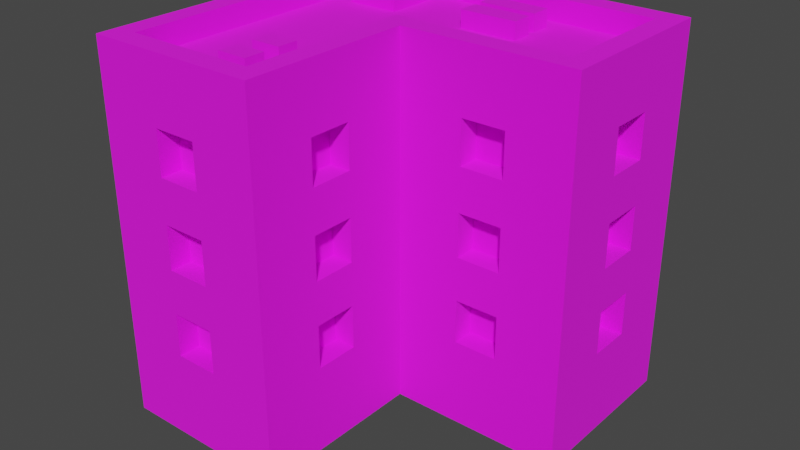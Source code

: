 # Source: Building_3_Extra_Brown_.blend  (saved by Blender 3.3.6; exported with 4.5.12 LTS)
import bpy
from mathutils import Matrix  # noqa: F401  (used for matrix-valued properties, if any)

bpy.ops.wm.read_factory_settings(use_empty=True)
scene = bpy.context.scene
scene.name = 'Scene'

# ---- collections
col_collection = bpy.data.collections.new('Collection'); scene.collection.children.link(col_collection)

# ---- images (referenced by path relative to the original .blend; pixels are not part of the script)
import os
ASSET_DIR = os.environ.get("B2B_ASSET_DIR", "")  # directory of the original .blend (textures are referenced by path, not embedded)
HERE = os.path.dirname(os.path.abspath(__file__))  # packed textures are extracted next to this script under _unpacked/

def load_image(name, relpath, width, height, colorspace="sRGB"):
    """Load a texture the original file referenced (path relative to the .blend, or extracted next to this script)."""
    p = next((c for c in (os.path.join(HERE, relpath), os.path.join(ASSET_DIR, relpath)) if relpath and os.path.exists(c)), "")
    if p:
        img = bpy.data.images.load(p, check_existing=True)
        img.name = name
    else:  # same state as the original file: an image datablock whose file is absent (Cycles renders it pink)
        img = bpy.data.images.new(name, width, height)
        img.source = "FILE"
        img.filepath = "//" + (relpath or name)
    img.colorspace_settings.name = colorspace
    return img
img_color_png = load_image('Color.png', 'Color.png', 1024, 1024, 'sRGB')

# ---- materials (node trees are filled in below, after node groups)
mat_texture = bpy.data.materials.new('Texture')
mat_texture.use_transparent_shadow = False

# ---- material node trees
mat_texture.use_nodes = True; mat_texture.node_tree.nodes.clear()
_N = mat_texture.node_tree.nodes; _L = mat_texture.node_tree.links
n0 = _N.new('ShaderNodeBsdfPrincipled'); n0.name = 'Principled BSDF'; n0.location = (10, 300)
n0.distribution = 'GGX'
n0.subsurface_method = 'RANDOM_WALK_SKIN'
n0.inputs[2].default_value = 1.0
n0.inputs[3].default_value = 1.45
n0.inputs[27].default_value = (0.0, 0.0, 0.0, 1.0)
n0.inputs[28].default_value = 1.0
n1 = _N.new('ShaderNodeOutputMaterial'); n1.name = 'Material Output'; n1.location = (300, 300)
n2 = _N.new('ShaderNodeTexImage'); n2.name = 'Image Texture'; n2.location = (-280, 280)
n2.image = img_color_png
_L.new(n0.outputs[0], n1.inputs[0])
_L.new(n2.outputs[0], n0.inputs[0])
n1.is_active_output = True

# ---- world
world_world = bpy.data.worlds.new('World'); scene.world = world_world
world_world.use_nodes = True; world_world.node_tree.nodes.clear()
_N = world_world.node_tree.nodes; _L = world_world.node_tree.links
n0 = _N.new('ShaderNodeOutputWorld'); n0.name = 'World Output'; n0.location = (300, 300)
n1 = _N.new('ShaderNodeBackground'); n1.name = 'Background'; n1.location = (10, 300)
n1.inputs[0].default_value = (0.05088, 0.05088, 0.05088, 1.0)
_L.new(n1.outputs[0], n0.inputs[0])
n0.is_active_output = True
world_world.color = (0.05088, 0.05088, 0.05088)
world_world.use_sun_shadow = False
world_world.sun_shadow_jitter_overblur = 0.0

# ---- meshes
me_cube_185 = bpy.data.meshes.new('Cube.185')
me_cube_185.from_pydata([(-1.058, -1.057, 8.575e-05), (-0.1323, 0.9256, 1.586), (-0.1323, 0.9256, 1.851), (-0.9255, -0.9251, 2.115), (-1.058, 1.058, 8.575e-05), (-0.9255, 0.1324, 1.586), (0.1321, 0.9256, 1.586), (-0.9255, 0.1324, 1.851), (-0.9255, 0.9256, 2.115), (0.1321, 0.9256, 1.851), (1.057, 1.058, 8.575e-05), (0.9252, 0.9256, 2.115), (0.5286, 0.9256, 1.586), (-0.0001333, 1.058, 8.575e-05), (-0.9255, -0.132, 1.586), (0.5286, 0.9256, 1.851), (-0.9255, -0.132, 1.851), (-0.0001333, 0.9256, 2.115), (-0.0001333, -1.057, 8.575e-05), (0.793, 0.9256, 1.586), (0.793, 0.9256, 1.851), (-0.1323, -0.9251, 2.115), (-1.058, 0.000218, 8.575e-05), (-0.9255, -0.5286, 1.586), (-0.9255, -0.5286, 1.851), (-0.1323, 0.9256, 1.058), (-0.9255, 0.000218, 2.115), (-0.1323, 0.9256, 1.322), (1.057, 0.000218, 8.575e-05), (0.9252, 0.1324, 2.115), (0.1321, 0.9256, 1.058), (-0.9255, -0.7929, 1.586), (-0.1323, 0.1324, 2.115), (0.1321, 0.9256, 1.322), (-0.0001333, 0.000218, 8.575e-05), (-0.9255, -0.7929, 1.851), (-1.058, 0.000218, 2.115), (0.5286, 0.9256, 1.058), (0.5286, 0.9256, 1.322), (-1.058, 1.058, 2.115), (-0.9255, 0.1324, 1.058), (-0.0001333, 1.058, 2.115), (1.057, 1.058, 2.115), (0.793, 0.9256, 1.058), (0.793, 0.9256, 1.322), (-0.9255, 0.1324, 1.322), (-0.0001333, -1.057, 2.115), (-1.058, -1.057, 2.115), (-0.1323, -0.3964, 1.586), (0.9252, 0.6612, 1.586), (-0.1323, 0.9256, 0.5289), (0.9252, 0.6612, 1.851), (0.3964, 0.1324, 1.586), (-0.9255, -0.132, 1.058), (0.3964, 0.1324, 1.851), (0.9252, 0.3968, 1.586), (-0.1323, -0.3964, 1.851), (0.9252, 0.3968, 1.851), (-0.1323, 0.9256, 0.7932), (-0.6611, -0.9251, 1.586), (0.6608, 0.1324, 1.586), (0.9252, 0.6612, 1.058), (-0.0001333, 0.000218, 2.115), (0.9252, 0.6612, 1.322), (0.6608, 0.1324, 1.851), (-0.1323, -0.6608, 1.586), (-0.1323, -0.6608, 1.851), (0.9252, 0.3968, 1.058), (-0.6611, -0.9251, 1.851), (0.9252, 0.3968, 1.322), (-0.9255, -0.132, 1.322), (0.3964, 0.1324, 1.058), (0.9252, 0.6612, 0.5289), (1.057, 0.000218, 2.115), (0.3964, 0.1324, 1.322), (0.9252, 0.6612, 0.7932), (-0.1323, -0.3964, 1.058), (-0.3967, -0.9251, 1.586), (0.9252, 0.3968, 0.5289), (0.6608, 0.1324, 1.058), (-0.1323, -0.3964, 1.322), (0.9252, 0.3968, 0.7932), (0.6608, 0.1324, 1.322), (-1.058, 0.000218, 2.247), (0.1321, 0.9256, 0.5289), (-0.3967, -0.9251, 1.851), (0.3964, 0.1324, 0.5289), (-0.1323, -0.6608, 1.058), (0.3964, 0.1324, 0.7932), (0.1321, 0.9256, 0.7932), (-1.058, 1.058, 2.247), (-0.1323, -0.6608, 1.322), (-0.6611, -0.9251, 1.058), (0.6608, 0.1324, 0.5289), (-0.9255, -0.5286, 1.058), (0.6608, 0.1324, 0.7932), (-0.6611, -0.9251, 1.322), (-0.1323, -0.3964, 0.5289), (-0.1323, -0.3964, 0.7932), (-0.0001333, 1.058, 2.247), (-0.9255, -0.5286, 1.322), (0.5286, 0.9256, 0.5289), (-0.1323, -0.6608, 0.5289), (-0.3967, -0.9251, 1.058), (-0.1323, -0.6608, 0.7932), (1.057, 1.058, 2.247), (0.5286, 0.9256, 0.7932), (-0.3967, -0.9251, 1.322), (-0.0001333, -1.057, 2.247), (-1.058, -1.057, 2.247), (-0.6611, -0.9251, 0.5289), (0.793, 0.9256, 0.5289), (-0.9255, -0.7929, 1.058), (-0.6611, -0.9251, 0.7932), (0.793, 0.9256, 0.7932), (-0.0001333, 0.000218, 2.247), (1.057, 0.000218, 2.247), (-0.3967, -0.9251, 0.5289), (-0.9255, -0.7929, 1.322), (-0.3967, -0.9251, 0.7932), (-0.9255, 0.000218, 2.247), (-0.7933, 0.9256, 1.586), (-0.9255, 0.9256, 2.247), (-0.7933, 0.9256, 1.851), (-0.0001333, 0.9256, 2.247), (-0.9255, 0.1324, 0.5289), (-0.9255, 0.1324, 0.7932), (-0.5289, 0.9256, 1.586), (0.9252, 0.9256, 2.247), (-0.5289, 0.9256, 1.851), (-0.1323, -0.9251, 2.247), (-0.9255, -0.9251, 2.247), (-0.9255, -0.132, 0.5289), (-0.7933, 0.9256, 1.058), (-0.1323, 0.1324, 2.247), (-0.7933, 0.9256, 1.322), (0.9252, 0.1324, 2.247), (-0.9255, -0.132, 0.7932), (-0.5289, 0.9256, 1.058), (-0.9255, -0.5286, 0.5289), (-0.9255, -0.5286, 0.7932), (-0.5289, 0.9256, 1.322), (-0.9255, -0.7929, 0.5289), (-0.9255, -0.7929, 0.7932), (-0.9255, 0.7934, 1.586), (-0.7933, 0.9256, 0.5289), (-0.7933, 0.9256, 0.7932), (-0.9255, 0.7934, 1.851), (-0.9255, 0.529, 1.586), (-0.9255, 0.529, 1.851), (-0.5289, 0.9256, 0.5289), (-0.9255, 0.7934, 1.058), (-0.9255, 0.7934, 1.322), (-0.5289, 0.9256, 0.7932), (-0.9255, 0.529, 1.058), (-0.9255, 0.529, 1.322), (-0.9255, 0.7934, 0.5289), (-0.9255, 0.7934, 0.7932), (-0.9255, 0.529, 0.5289), (-0.9255, 0.529, 0.7932), (-1.058, 0.000218, 0.5289), (-1.058, 0.1324, 0.5289), (-1.058, 0.000218, 0.7932), (-1.058, 0.1324, 0.7932), (-1.058, 0.000218, 1.058), (-1.058, 0.1324, 1.058), (-1.058, 0.000218, 1.322), (-1.058, 0.1324, 1.322), (-1.058, 0.000218, 1.586), (-1.058, 0.1324, 1.586), (-1.058, 0.529, 1.586), (-1.058, 0.1324, 1.851), (-1.058, 0.529, 1.851), (-1.058, 0.7934, 1.586), (-1.058, 0.7934, 1.851), (-1.058, 0.529, 1.058), (-1.058, 0.529, 1.058), (-1.058, 0.529, 1.322), (-1.058, 0.000218, 1.851), (-1.058, 0.529, 0.5289), (-1.058, 0.529, 0.7932), (-1.058, 0.7934, 1.322), (-1.058, 0.7934, 0.5289), (-1.058, 0.7934, 0.7932), (-1.058, 0.7934, 1.058), (-1.058, -0.7929, 0.5289), (-1.058, -0.7929, 0.7932), (-1.058, -0.7929, 1.058), (-1.058, -0.7929, 1.586), (-1.058, -0.7929, 1.322), (-1.058, -0.7929, 1.851), (-1.058, -0.5286, 1.058), (-1.058, -0.132, 1.851), (-1.058, -0.5286, 1.586), (-1.058, -0.5286, 1.851), (-1.058, -0.5286, 1.322), (-1.058, -0.5286, 0.5289), (-1.058, -0.132, 0.7932), (-1.058, -0.132, 1.058), (-1.058, -0.5286, 0.7932), (-1.058, -0.132, 0.5289), (-1.058, -0.132, 1.586), (-1.058, -0.132, 1.322), (-0.0001333, 1.058, 0.5289), (0.1321, 1.058, 0.5289), (-0.0001333, 1.058, 0.7932), (0.1321, 1.058, 0.7932), (-0.0001333, 1.058, 1.058), (0.1321, 1.058, 1.058), (-0.0001333, 1.058, 1.322), (0.1321, 1.058, 1.322), (-0.0001333, 1.058, 1.586), (0.1321, 1.058, 1.586), (-0.0001333, 1.058, 1.851), (0.5286, 1.058, 1.058), (0.5286, 1.058, 1.851), (0.1321, 1.058, 1.851), (0.6608, 1.058, 1.586), (0.6608, 1.058, 1.322), (0.793, 1.058, 1.586), (0.793, 1.058, 1.851), (0.5286, 1.058, 1.322), (0.5286, 1.058, 1.586), (0.5286, 1.058, 0.5289), (0.5286, 1.058, 0.7932), (0.6608, 1.058, 0.7932), (0.6608, 1.058, 1.058), (0.793, 1.058, 1.058), (0.793, 1.058, 1.322), (0.793, 1.058, 0.5289), (0.793, 1.058, 0.7932), (-0.7933, 1.058, 0.5289), (-0.7933, 1.058, 0.7932), (-0.7933, 1.058, 1.058), (-0.7933, 1.058, 1.586), (-0.7933, 1.058, 1.322), (-0.7933, 1.058, 1.851), (-0.5289, 1.058, 1.058), (-0.1323, 1.058, 1.851), (-0.5289, 1.058, 1.586), (-0.5289, 1.058, 1.851), (-0.5289, 1.058, 1.322), (-0.5289, 1.058, 0.5289), (-0.1323, 1.058, 0.7932), (-0.1323, 1.058, 1.058), (-0.5289, 1.058, 0.7932), (-0.1323, 1.058, 0.5289), (-0.1323, 1.058, 1.586), (-0.1323, 1.058, 1.322), (-0.6611, -1.057, 1.322), (-0.6611, -1.057, 1.586), (-0.6611, -1.057, 1.851), (-0.3967, -1.057, 0.7932), (-0.3967, -1.057, 1.058), (-0.3967, -1.057, 1.586), (-0.3967, -1.057, 1.322), (-0.3967, -1.057, 1.851), (-0.6611, -1.057, 0.5289), (-0.6611, -1.057, 0.7932), (-0.6611, -1.057, 1.058), (-0.3967, -1.057, 0.5289), (-0.0001333, -0.6608, 0.5289), (-0.0001333, -0.6608, 0.7932), (-0.0001333, -0.6608, 1.058), (-0.0001333, -0.3964, 0.5289), (-0.0001333, -0.6608, 1.322), (-0.0001333, -0.6608, 1.586), (-0.0001333, -0.6608, 1.851), (-0.0001333, -0.3964, 0.7932), (-0.0001333, -0.3964, 1.058), (-0.0001333, -0.3964, 1.586), (-0.0001333, -0.3964, 1.322), (-0.0001333, -0.3964, 1.851), (0.3964, 0.000218, 0.5289), (0.6608, 0.000218, 1.058), (0.6608, 0.000218, 0.5289), (0.6608, 0.000218, 0.7932), (0.3964, 0.000218, 0.7932), (0.3964, 0.000218, 1.058), (0.3964, 0.000218, 1.322), (0.3964, 0.000218, 1.586), (0.3964, 0.000218, 1.851), (0.6608, 0.000218, 1.851), (0.6608, 0.000218, 1.322), (0.6608, 0.000218, 1.586), (1.057, 0.3968, 1.322), (1.057, 0.3968, 1.586), (1.057, 0.3968, 1.851), (1.057, 0.6612, 0.7932), (1.057, 0.6612, 1.058), (1.057, 0.6612, 1.586), (1.057, 0.6612, 1.322), (1.057, 0.6612, 1.851), (1.057, 0.3968, 0.5289), (1.057, 0.3968, 0.7932), (1.057, 0.3968, 1.058), (1.057, 0.6612, 0.5289), (-0.2869, -0.7914, 2.086), (-0.2869, -0.7914, 2.218), (-0.4719, -0.7914, 2.086), (-0.4719, -0.7914, 2.218), (-0.2869, -0.6645, 2.086), (-0.2869, -0.6645, 2.218), (-0.4719, -0.6645, 2.086), (-0.4719, -0.6645, 2.218), (-0.2869, -0.5698, 2.086), (-0.2869, -0.5698, 2.218), (-0.4719, -0.5698, 2.086), (-0.4719, -0.5698, 2.218), (-0.2869, -0.4429, 2.086), (-0.2869, -0.4429, 2.218), (-0.4719, -0.4429, 2.086), (-0.4719, -0.4429, 2.218), (0.3485, 0.6864, 2.086), (0.3485, 0.6864, 2.218), (-0.003395, 0.6864, 2.086), (-0.003395, 0.6864, 2.218), (0.3485, 0.8133, 2.086), (0.3485, 0.8133, 2.218), (-0.003395, 0.8133, 2.086), (-0.003395, 0.8133, 2.218), (0.3537, 0.5053, 2.086), (0.3537, 0.5053, 2.218), (0.001831, 0.5053, 2.086), (0.001831, 0.5053, 2.218), (0.3537, 0.6322, 2.086), (0.3537, 0.6322, 2.218), (0.001831, 0.6322, 2.086), (0.001831, 0.6322, 2.218), (-0.4681, 0.5101, 2.086), (-0.4681, 0.5101, 2.218), (-0.7883, 0.5101, 2.086), (-0.7883, 0.5101, 2.218), (-0.4681, 0.8235, 2.086), (-0.4681, 0.8235, 2.218), (-0.7883, 0.8235, 2.086), (-0.7883, 0.8235, 2.218)], [], [(170, 173, 174, 39, 4, 22, 160, 161, 163, 162, 164, 165, 175, 176, 180, 179, 182, 183, 184, 181, 177), (36, 39, 174, 172, 170, 177, 175, 165, 167, 166, 168, 169, 171, 178), (180, 176, 184, 183), (228, 218, 217, 219, 220, 42, 10, 13, 203, 204, 206, 205, 207, 208, 210, 221, 214, 226, 225, 224, 223, 229, 230, 227), (222, 217, 218, 221, 210, 209, 211, 212, 216, 213, 41, 42, 220, 215), (230, 225, 226, 227), (255, 254, 250, 249), (250, 251, 47, 0, 18, 46, 256, 254, 255, 253, 252, 260, 257, 258, 259, 249), (259, 258, 252, 253), (256, 46, 47, 251), (280, 281, 62, 34, 28, 73, 282, 284, 283, 274, 276, 275, 273, 277, 278, 279), (282, 73, 62, 281), (278, 277, 276, 274), (283, 284, 280, 279), (263, 262, 268, 269), (266, 265, 271, 270), (266, 267, 46, 18, 34, 62, 272, 270, 271, 269, 268, 264, 261, 262, 263, 265), (272, 62, 46, 267), (234, 239, 240, 236, 39, 41, 213, 238, 247, 211, 209, 248, 244, 207, 205, 243, 246, 242, 245, 232, 233, 237, 241, 235), (246, 203, 13, 4, 39, 236, 234, 235, 233, 232, 231, 242), (286, 285, 291, 290), (73, 28, 10, 42, 292, 290, 291, 289, 288, 296, 293, 294, 295, 285, 286, 287), (288, 289, 295, 294), (292, 42, 73, 287), (200, 160, 22, 0, 47, 190, 188, 189, 187, 186, 185, 196), (162, 197, 200, 196, 199, 186, 187, 191, 195, 189, 188, 193, 194, 190, 47, 36, 178, 192, 201, 168, 166, 202, 198, 164), (32, 29, 11, 17, 8, 26, 3, 21), (90, 83, 109, 131, 120, 122), (29, 32, 134, 136), (41, 39, 90, 99), (134, 130, 108, 115), (11, 29, 136, 128), (130, 131, 109, 108), (36, 47, 109, 83), (39, 36, 83, 90), (124, 122, 8, 17, 11, 128), (128, 136, 116, 105), (136, 134, 115, 116), (99, 90, 122, 124, 128, 105), (73, 42, 105, 116), (46, 62, 115, 108), (42, 41, 99, 105), (21, 3, 131, 130), (62, 73, 116, 115), (32, 21, 130, 134), (47, 46, 108, 109), (120, 131, 3, 26, 8, 122), (5, 7, 171, 169), (5, 14, 16, 7), (16, 14, 201, 192), (168, 201, 14, 5, 169), (178, 171, 7, 16, 192), (23, 24, 194, 193), (23, 31, 35, 24), (35, 31, 188, 190), (31, 23, 193, 188), (24, 35, 190, 194), (40, 45, 167, 165), (40, 53, 70, 45), (70, 53, 198, 202), (164, 198, 53, 40, 165), (166, 167, 45, 70, 202), (94, 100, 195, 191), (94, 112, 118, 100), (118, 112, 187, 189), (112, 94, 191, 187), (100, 118, 189, 195), (125, 126, 163, 161), (125, 132, 137, 126), (137, 132, 200, 197), (160, 200, 132, 125, 161), (162, 163, 126, 137, 197), (139, 140, 199, 196), (139, 142, 143, 140), (143, 142, 185, 186), (185, 142, 139, 196), (140, 143, 186, 199), (144, 147, 174, 173), (144, 148, 149, 147), (149, 148, 170, 172), (148, 144, 173, 170), (147, 149, 172, 174), (151, 152, 181, 184), (151, 154, 155, 152), (155, 154, 175, 177), (176, 175, 154, 151, 184), (152, 155, 177, 181), (156, 157, 183, 182), (156, 158, 159, 157), (159, 158, 179, 180), (158, 156, 182, 179), (157, 159, 180, 183), (238, 2, 1, 247), (212, 6, 9, 216), (6, 1, 2, 9), (247, 1, 6, 212, 211), (213, 216, 9, 2, 238), (215, 15, 12, 222), (219, 19, 20, 220), (19, 12, 15, 20), (222, 12, 19, 219, 217), (20, 15, 215, 220), (248, 27, 25, 244), (208, 30, 33, 210), (30, 25, 27, 33), (244, 25, 30, 208, 207), (209, 210, 33, 27, 248), (221, 38, 37, 214), (227, 43, 44, 228), (43, 37, 38, 44), (214, 37, 43, 227, 226), (218, 228, 44, 38, 221), (243, 58, 50, 246), (204, 84, 89, 206), (84, 50, 58, 89), (246, 50, 84, 204, 203), (205, 206, 89, 58, 243), (224, 106, 101, 223), (229, 111, 114, 230), (111, 101, 106, 114), (223, 101, 111, 229), (225, 230, 114, 106, 224), (236, 123, 121, 234), (239, 127, 129, 240), (127, 121, 123, 129), (234, 121, 127, 239), (129, 123, 236, 240), (235, 135, 133, 233), (237, 138, 141, 241), (138, 133, 135, 141), (233, 133, 138, 237), (141, 135, 235, 241), (232, 146, 145, 231), (242, 150, 153, 245), (150, 145, 146, 153), (231, 145, 150, 242), (153, 146, 232, 245), (59, 68, 251, 250), (59, 77, 85, 68), (85, 77, 254, 256), (254, 77, 59, 250), (251, 68, 85, 256), (92, 96, 249, 259), (92, 103, 107, 96), (107, 103, 253, 255), (253, 103, 92, 259), (249, 96, 107, 255), (110, 113, 258, 257), (110, 117, 119, 113), (119, 117, 260, 252), (260, 117, 110, 257), (258, 113, 119, 252), (272, 56, 48, 270), (266, 65, 66, 267), (65, 48, 56, 66), (270, 48, 65, 266), (267, 66, 56, 272), (271, 80, 76, 269), (263, 87, 91, 265), (87, 76, 80, 91), (269, 76, 87, 263), (265, 91, 80, 271), (268, 98, 97, 264), (261, 102, 104, 262), (102, 97, 98, 104), (264, 97, 102, 261), (262, 104, 98, 268), (52, 54, 281, 280), (52, 60, 64, 54), (64, 60, 284, 282), (284, 60, 52, 280), (281, 54, 64, 282), (71, 74, 279, 278), (71, 79, 82, 74), (82, 79, 274, 283), (274, 79, 71, 278), (279, 74, 82, 283), (86, 88, 277, 273), (86, 93, 95, 88), (95, 93, 275, 276), (275, 93, 86, 273), (88, 95, 276, 277), (292, 51, 49, 290), (286, 55, 57, 287), (55, 49, 51, 57), (290, 49, 55, 286), (287, 57, 51, 292), (291, 63, 61, 289), (295, 67, 69, 285), (67, 61, 63, 69), (289, 61, 67, 295), (285, 69, 63, 291), (288, 75, 72, 296), (293, 78, 81, 294), (78, 72, 75, 81), (296, 72, 78, 293), (294, 81, 75, 288), (297, 298, 300, 299), (299, 300, 304, 303), (303, 304, 302, 301), (301, 302, 298, 297), (304, 300, 298, 302), (305, 306, 308, 307), (307, 308, 312, 311), (311, 312, 310, 309), (309, 310, 306, 305), (312, 308, 306, 310), (313, 314, 316, 315), (315, 316, 320, 319), (319, 320, 318, 317), (317, 318, 314, 313), (320, 316, 314, 318), (321, 322, 324, 323), (323, 324, 328, 327), (327, 328, 326, 325), (325, 326, 322, 321), (328, 324, 322, 326), (329, 330, 332, 331), (331, 332, 336, 335), (335, 336, 334, 333), (333, 334, 330, 329), (336, 332, 330, 334)])
_uv = me_cube_185.uv_layers.new(name='UVMap')
_uv.uv.foreach_set('vector', [0.01176, 0.5705, 0.01176, 0.5705, 0.01177, 0.5705, 0.01177, 0.5705, 0.01175, 0.5705, 0.01175, 0.5705, 0.01176, 0.5705, 0.01176, 0.5705, 0.01176, 0.5705, 0.01176, 0.5705, 0.01176, 0.5705, 0.01176, 0.5705, 0.01176, 0.5705, 0.01176, 0.5705, 0.01176, 0.5705, 0.01176, 0.5705, 0.01176, 0.5705, 0.01176, 0.5705, 0.01176, 0.5705, 0.01176, 0.5705, 0.01176, 0.5705, 0.01177, 0.5705, 0.01177, 0.5705, 0.01177, 0.5705, 0.01177, 0.5705, 0.01176, 0.5705, 0.01176, 0.5705, 0.01176, 0.5705, 0.01176, 0.5705, 0.01176, 0.5705, 0.01176, 0.5705, 0.01176, 0.5705, 0.01176, 0.5705, 0.01177, 0.5705, 0.01177, 0.5705, 0.01176, 0.5705, 0.01176, 0.5705, 0.01176, 0.5705, 0.01176, 0.5705, 0.01176, 0.5705, 0.01176, 0.5705, 0.01176, 0.5705, 0.01176, 0.5705, 0.01177, 0.5705, 0.01177, 0.5705, 0.01175, 0.5705, 0.01175, 0.5705, 0.01176, 0.5705, 0.01176, 0.5705, 0.01176, 0.5705, 0.01176, 0.5705, 0.01176, 0.5705, 0.01176, 0.5705, 0.01176, 0.5705, 0.01176, 0.5705, 0.01176, 0.5705, 0.01176, 0.5705, 0.01176, 0.5705, 0.01176, 0.5705, 0.01176, 0.5705, 0.01176, 0.5705, 0.01176, 0.5705, 0.01176, 0.5705, 0.01176, 0.5705, 0.01176, 0.5705, 0.01176, 0.5705, 0.01176, 0.5705, 0.01176, 0.5705, 0.01176, 0.5705, 0.01176, 0.5705, 0.01176, 0.5705, 0.01177, 0.5705, 0.01177, 0.5705, 0.01177, 0.5705, 0.01177, 0.5705, 0.01177, 0.5705, 0.01177, 0.5705, 0.01176, 0.5705, 0.01176, 0.5705, 0.01176, 0.5705, 0.01176, 0.5705, 0.01176, 0.5705, 0.01176, 0.5705, 0.01176, 0.5705, 0.01176, 0.5705, 0.01176, 0.5705, 0.01177, 0.5705, 0.01177, 0.5705, 0.01175, 0.5705, 0.01175, 0.5705, 0.01177, 0.5705, 0.01177, 0.5705, 0.01176, 0.5705, 0.01176, 0.5705, 0.01176, 0.5705, 0.01176, 0.5705, 0.01176, 0.5705, 0.01176, 0.5705, 0.01176, 0.5705, 0.01176, 0.5705, 0.01176, 0.5705, 0.01176, 0.5705, 0.01176, 0.5705, 0.01176, 0.5705, 0.01176, 0.5705, 0.01177, 0.5705, 0.01177, 0.5705, 0.01177, 0.5705, 0.01177, 0.5705, 0.01177, 0.5705, 0.01177, 0.5705, 0.01177, 0.5705, 0.01175, 0.5705, 0.01175, 0.5705, 0.01177, 0.5705, 0.01177, 0.5705, 0.01177, 0.5705, 0.01176, 0.5705, 0.01176, 0.5705, 0.01176, 0.5705, 0.01176, 0.5705, 0.01175, 0.5705, 0.01176, 0.5705, 0.01176, 0.5705, 0.01176, 0.5705, 0.01177, 0.5705, 0.01177, 0.5705, 0.01177, 0.5705, 0.01177, 0.5705, 0.01176, 0.5705, 0.01176, 0.5705, 0.01176, 0.5705, 0.01176, 0.5705, 0.01176, 0.5705, 0.01177, 0.5705, 0.01177, 0.5705, 0.01176, 0.5705, 0.01176, 0.5705, 0.01176, 0.5705, 0.01176, 0.5705, 0.01176, 0.5705, 0.01177, 0.5705, 0.01176, 0.5705, 0.01176, 0.5705, 0.01177, 0.5705, 0.01177, 0.5705, 0.01177, 0.5705, 0.01177, 0.5705, 0.01175, 0.5705, 0.01175, 0.5705, 0.01177, 0.5705, 0.01177, 0.5705, 0.01177, 0.5705, 0.01176, 0.5705, 0.01176, 0.5705, 0.01176, 0.5705, 0.01175, 0.5705, 0.01176, 0.5705, 0.01176, 0.5705, 0.01176, 0.5705, 0.01176, 0.5705, 0.01177, 0.5705, 0.01177, 0.5705, 0.01177, 0.5705, 0.01177, 0.5705, 0.01176, 0.5705, 0.01176, 0.5705, 0.01177, 0.5705, 0.01177, 0.5705, 0.01177, 0.5705, 0.01177, 0.5705, 0.01177, 0.5705, 0.01177, 0.5705, 0.01176, 0.5705, 0.01176, 0.5705, 0.01176, 0.5705, 0.01176, 0.5705, 0.01176, 0.5705, 0.01176, 0.5705, 0.01176, 0.5705, 0.01176, 0.5705, 0.01176, 0.5705, 0.01176, 0.5705, 0.01176, 0.5705, 0.01176, 0.5705, 0.01176, 0.5705, 0.01176, 0.5705, 0.01176, 0.5705, 0.01176, 0.5705, 0.01176, 0.5705, 0.01176, 0.5705, 0.01175, 0.5705, 0.01175, 0.5705, 0.01177, 0.5705, 0.01177, 0.5705, 0.01176, 0.5705, 0.01176, 0.5705, 0.01176, 0.5705, 0.01176, 0.5705, 0.01176, 0.5705, 0.01176, 0.5705, 0.01176, 0.5705, 0.01176, 0.5705, 0.01176, 0.5705, 0.01176, 0.5705, 0.01177, 0.5705, 0.01175, 0.5705, 0.01175, 0.5705, 0.01177, 0.5705, 0.01177, 0.5705, 0.01176, 0.5705, 0.01176, 0.5705, 0.01176, 0.5705, 0.01176, 0.5705, 0.01176, 0.5705, 0.01176, 0.5705, 0.01176, 0.5705, 0.01176, 0.5705, 0.01176, 0.5705, 0.01176, 0.5705, 0.01177, 0.5705, 0.01176, 0.5705, 0.01176, 0.5705, 0.01176, 0.5705, 0.01176, 0.5705, 0.01177, 0.5705, 0.01177, 0.5705, 0.01177, 0.5705, 0.01177, 0.5705, 0.01176, 0.5705, 0.01176, 0.5705, 0.01175, 0.5705, 0.01175, 0.5705, 0.01177, 0.5705, 0.01177, 0.5705, 0.01176, 0.5705, 0.01176, 0.5705, 0.01176, 0.5705, 0.01176, 0.5705, 0.01176, 0.5705, 0.01176, 0.5705, 0.01176, 0.5705, 0.01176, 0.5705, 0.01176, 0.5705, 0.01176, 0.5705, 0.01176, 0.5705, 0.01176, 0.5705, 0.01176, 0.5705, 0.01176, 0.5705, 0.01176, 0.5705, 0.01176, 0.5705, 0.01176, 0.5705, 0.01176, 0.5705, 0.01177, 0.5705, 0.01177, 0.5705, 0.01177, 0.5705, 0.01177, 0.5705, 0.01177, 0.5705, 0.01177, 0.5705, 0.01176, 0.5705, 0.01176, 0.5705, 0.01176, 0.5705, 0.01176, 0.5705, 0.01176, 0.5705, 0.01176, 0.5705, 0.2085, 0.6816, 0.2085, 0.6816, 0.2085, 0.6816, 0.2085, 0.6816, 0.2085, 0.6816, 0.2085, 0.6817, 0.2085, 0.6817, 0.2085, 0.6817, 0.6197, 0.9854, 0.6197, 0.9854, 0.6197, 0.9854, 0.6197, 0.9854, 0.6197, 0.9854, 0.6197, 0.9854, 0.6197, 0.9854, 0.6197, 0.9854, 0.6197, 0.9854, 0.6197, 0.9854, 0.6197, 0.9853, 0.6197, 0.9853, 0.6197, 0.9853, 0.6197, 0.9853, 0.6197, 0.9854, 0.6197, 0.9854, 0.6197, 0.9854, 0.6197, 0.9854, 0.6197, 0.9854, 0.6197, 0.9854, 0.6197, 0.9854, 0.6197, 0.9854, 0.6197, 0.9854, 0.6197, 0.9854, 0.6197, 0.9854, 0.6197, 0.9854, 0.6197, 0.9853, 0.6197, 0.9853, 0.6197, 0.9853, 0.6197, 0.9853, 0.6197, 0.9853, 0.6197, 0.9853, 0.6197, 0.9853, 0.6197, 0.9853, 0.6197, 0.9854, 0.6197, 0.9854, 0.6197, 0.9854, 0.6197, 0.9854, 0.6197, 0.9854, 0.6197, 0.9854, 0.6197, 0.9854, 0.6197, 0.9854, 0.6197, 0.9854, 0.6197, 0.9854, 0.6197, 0.9854, 0.6197, 0.9854, 0.6197, 0.9854, 0.6197, 0.9854, 0.6197, 0.9854, 0.6197, 0.9854, 0.6197, 0.9854, 0.6197, 0.9854, 0.6197, 0.9854, 0.6197, 0.9854, 0.6197, 0.9854, 0.6197, 0.9854, 0.6197, 0.9854, 0.6197, 0.9854, 0.6197, 0.9854, 0.6197, 0.9854, 0.6197, 0.9854, 0.6197, 0.9854, 0.6197, 0.9854, 0.6197, 0.9853, 0.6197, 0.9853, 0.6197, 0.9854, 0.6197, 0.9854, 0.6197, 0.9854, 0.6197, 0.9854, 0.6197, 0.9854, 0.6197, 0.9854, 0.6197, 0.9854, 0.6197, 0.9854, 0.6197, 0.9854, 0.6197, 0.9854, 0.6197, 0.9854, 0.6197, 0.9854, 0.6197, 0.9854, 0.6197, 0.9854, 0.6197, 0.9854, 0.6197, 0.9854, 0.6197, 0.9854, 0.6197, 0.9854, 0.6197, 0.9854, 0.6197, 0.9854, 0.6197, 0.9854, 0.6197, 0.9854, 0.6197, 0.9854, 0.01175, 0.5705, 0.01177, 0.5705, 0.01177, 0.5705, 0.01175, 0.5705, 0.8174, 0.7394, 0.8174, 0.7394, 0.8175, 0.7394, 0.8175, 0.7394, 0.01177, 0.5705, 0.01175, 0.5705, 0.01175, 0.5705, 0.01177, 0.5705, 0.01175, 0.5705, 0.01175, 0.5705, 0.01175, 0.5705, 0.01174, 0.5705, 0.01174, 0.5705, 0.01177, 0.5705, 0.01178, 0.5705, 0.01178, 0.5705, 0.01177, 0.5705, 0.01177, 0.5705, 0.01175, 0.5705, 0.01177, 0.5705, 0.01177, 0.5705, 0.01175, 0.5705, 0.8174, 0.7394, 0.8174, 0.7394, 0.8175, 0.7394, 0.8175, 0.7394, 0.01177, 0.5705, 0.01175, 0.5705, 0.01175, 0.5705, 0.01177, 0.5705, 0.01175, 0.5705, 0.01174, 0.5705, 0.01174, 0.5705, 0.01175, 0.5705, 0.01178, 0.5705, 0.01177, 0.5705, 0.01177, 0.5705, 0.01178, 0.5705, 0.01175, 0.5705, 0.01177, 0.5705, 0.01177, 0.5705, 0.01175, 0.5705, 0.8174, 0.7394, 0.8174, 0.7394, 0.8175, 0.7394, 0.8175, 0.7394, 0.01177, 0.5705, 0.01175, 0.5705, 0.01175, 0.5705, 0.01177, 0.5705, 0.01175, 0.5705, 0.01175, 0.5705, 0.01175, 0.5705, 0.01174, 0.5705, 0.01174, 0.5705, 0.01177, 0.5705, 0.01178, 0.5705, 0.01178, 0.5705, 0.01177, 0.5705, 0.01177, 0.5705, 0.01175, 0.5705, 0.01177, 0.5705, 0.01177, 0.5705, 0.01175, 0.5705, 0.8174, 0.7394, 0.8174, 0.7394, 0.8175, 0.7394, 0.8175, 0.7394, 0.01177, 0.5705, 0.01175, 0.5705, 0.01175, 0.5705, 0.01177, 0.5705, 0.01175, 0.5705, 0.01174, 0.5705, 0.01174, 0.5705, 0.01175, 0.5705, 0.01178, 0.5705, 0.01177, 0.5705, 0.01177, 0.5705, 0.01178, 0.5705, 0.01175, 0.5705, 0.01177, 0.5705, 0.01177, 0.5705, 0.01175, 0.5705, 0.8174, 0.7394, 0.8174, 0.7394, 0.8175, 0.7394, 0.8175, 0.7394, 0.01177, 0.5705, 0.01175, 0.5705, 0.01175, 0.5705, 0.01177, 0.5705, 0.01175, 0.5705, 0.01175, 0.5705, 0.01175, 0.5705, 0.01174, 0.5705, 0.01174, 0.5705, 0.01177, 0.5705, 0.01178, 0.5705, 0.01178, 0.5705, 0.01177, 0.5705, 0.01177, 0.5705, 0.01175, 0.5705, 0.01177, 0.5705, 0.01177, 0.5705, 0.01175, 0.5705, 0.8174, 0.7394, 0.8174, 0.7394, 0.8175, 0.7394, 0.8175, 0.7394, 0.01177, 0.5705, 0.01175, 0.5705, 0.01175, 0.5705, 0.01177, 0.5705, 0.01175, 0.5705, 0.01175, 0.5705, 0.01174, 0.5705, 0.01174, 0.5705, 0.01178, 0.5705, 0.01177, 0.5705, 0.01177, 0.5705, 0.01178, 0.5705, 0.01175, 0.5705, 0.01177, 0.5705, 0.01177, 0.5705, 0.01175, 0.5705, 0.8174, 0.7394, 0.8174, 0.7394, 0.8175, 0.7394, 0.8175, 0.7394, 0.01177, 0.5705, 0.01175, 0.5705, 0.01175, 0.5705, 0.01177, 0.5705, 0.01175, 0.5705, 0.01174, 0.5705, 0.01174, 0.5705, 0.01175, 0.5705, 0.01178, 0.5705, 0.01177, 0.5705, 0.01177, 0.5705, 0.01178, 0.5705, 0.01175, 0.5705, 0.01177, 0.5705, 0.01177, 0.5705, 0.01175, 0.5705, 0.8174, 0.7394, 0.8174, 0.7394, 0.8175, 0.7394, 0.8175, 0.7394, 0.01177, 0.5705, 0.01175, 0.5705, 0.01175, 0.5705, 0.01177, 0.5705, 0.01175, 0.5705, 0.01175, 0.5705, 0.01175, 0.5705, 0.01174, 0.5705, 0.01174, 0.5705, 0.01178, 0.5705, 0.01177, 0.5705, 0.01177, 0.5705, 0.01178, 0.5705, 0.01175, 0.5705, 0.01177, 0.5705, 0.01177, 0.5705, 0.01175, 0.5705, 0.8174, 0.7394, 0.8174, 0.7394, 0.8175, 0.7394, 0.8175, 0.7394, 0.01177, 0.5705, 0.01175, 0.5705, 0.01175, 0.5705, 0.01177, 0.5705, 0.01175, 0.5705, 0.01174, 0.5705, 0.01174, 0.5705, 0.01175, 0.5705, 0.01178, 0.5705, 0.01177, 0.5705, 0.01177, 0.5705, 0.01178, 0.5705, 0.01177, 0.5705, 0.01177, 0.5705, 0.01175, 0.5705, 0.01175, 0.5705, 0.01175, 0.5705, 0.01175, 0.5705, 0.01177, 0.5705, 0.01177, 0.5705, 0.8174, 0.7394, 0.8174, 0.7395, 0.8175, 0.7395, 0.8175, 0.7394, 0.01174, 0.5705, 0.01174, 0.5705, 0.01175, 0.5705, 0.01175, 0.5705, 0.01175, 0.5705, 0.01177, 0.5705, 0.01177, 0.5705, 0.01177, 0.5705, 0.01178, 0.5705, 0.01178, 0.5705, 0.01177, 0.5705, 0.01177, 0.5705, 0.01175, 0.5705, 0.01175, 0.5705, 0.01175, 0.5705, 0.01175, 0.5705, 0.01177, 0.5705, 0.01177, 0.5705, 0.8174, 0.7394, 0.8174, 0.7395, 0.8175, 0.7395, 0.8175, 0.7394, 0.01174, 0.5705, 0.01174, 0.5705, 0.01175, 0.5705, 0.01175, 0.5705, 0.01175, 0.5705, 0.01177, 0.5705, 0.01178, 0.5705, 0.01178, 0.5705, 0.01177, 0.5705, 0.01177, 0.5705, 0.01177, 0.5705, 0.01175, 0.5705, 0.01175, 0.5705, 0.01175, 0.5705, 0.01175, 0.5705, 0.01177, 0.5705, 0.01177, 0.5705, 0.8174, 0.7394, 0.8174, 0.7395, 0.8175, 0.7395, 0.8175, 0.7394, 0.01174, 0.5705, 0.01174, 0.5705, 0.01175, 0.5705, 0.01175, 0.5705, 0.01175, 0.5705, 0.01177, 0.5705, 0.01177, 0.5705, 0.01177, 0.5705, 0.01178, 0.5705, 0.01178, 0.5705, 0.01177, 0.5705, 0.01177, 0.5705, 0.01175, 0.5705, 0.01175, 0.5705, 0.01175, 0.5705, 0.01175, 0.5705, 0.01177, 0.5705, 0.01177, 0.5705, 0.8174, 0.7394, 0.8174, 0.7395, 0.8175, 0.7395, 0.8175, 0.7394, 0.01174, 0.5705, 0.01174, 0.5705, 0.01175, 0.5705, 0.01175, 0.5705, 0.01175, 0.5705, 0.01177, 0.5705, 0.01177, 0.5705, 0.01177, 0.5705, 0.01178, 0.5705, 0.01178, 0.5705, 0.01177, 0.5705, 0.01177, 0.5705, 0.01175, 0.5705, 0.01175, 0.5705, 0.01175, 0.5705, 0.01175, 0.5705, 0.01177, 0.5705, 0.01177, 0.5705, 0.8174, 0.7394, 0.8174, 0.7395, 0.8175, 0.7395, 0.8175, 0.7394, 0.01174, 0.5705, 0.01174, 0.5705, 0.01175, 0.5705, 0.01175, 0.5705, 0.01175, 0.5705, 0.01177, 0.5705, 0.01177, 0.5705, 0.01177, 0.5705, 0.01178, 0.5705, 0.01178, 0.5705, 0.01177, 0.5705, 0.01177, 0.5705, 0.01175, 0.5705, 0.01175, 0.5705, 0.01175, 0.5705, 0.01175, 0.5705, 0.01177, 0.5705, 0.01177, 0.5705, 0.8174, 0.7394, 0.8174, 0.7395, 0.8175, 0.7395, 0.8175, 0.7394, 0.01174, 0.5705, 0.01174, 0.5705, 0.01175, 0.5705, 0.01175, 0.5705, 0.01177, 0.5705, 0.01177, 0.5705, 0.01177, 0.5705, 0.01178, 0.5705, 0.01178, 0.5705, 0.01177, 0.5705, 0.01177, 0.5705, 0.01175, 0.5705, 0.01175, 0.5705, 0.01175, 0.5705, 0.01175, 0.5705, 0.01177, 0.5705, 0.01177, 0.5705, 0.8174, 0.7394, 0.8174, 0.7395, 0.8175, 0.7395, 0.8175, 0.7394, 0.01174, 0.5705, 0.01174, 0.5705, 0.01175, 0.5705, 0.01175, 0.5705, 0.01177, 0.5705, 0.01178, 0.5705, 0.01178, 0.5705, 0.01177, 0.5705, 0.01177, 0.5705, 0.01177, 0.5705, 0.01175, 0.5705, 0.01175, 0.5705, 0.01175, 0.5705, 0.01175, 0.5705, 0.01177, 0.5705, 0.01177, 0.5705, 0.8174, 0.7394, 0.8174, 0.7395, 0.8175, 0.7395, 0.8175, 0.7394, 0.01174, 0.5705, 0.01174, 0.5705, 0.01175, 0.5705, 0.01175, 0.5705, 0.01177, 0.5705, 0.01178, 0.5705, 0.01178, 0.5705, 0.01177, 0.5705, 0.01177, 0.5705, 0.01177, 0.5705, 0.01175, 0.5705, 0.01175, 0.5705, 0.01175, 0.5705, 0.01175, 0.5705, 0.01177, 0.5705, 0.01177, 0.5705, 0.8174, 0.7394, 0.8174, 0.7395, 0.8175, 0.7395, 0.8175, 0.7394, 0.01174, 0.5705, 0.01174, 0.5705, 0.01175, 0.5705, 0.01175, 0.5705, 0.01177, 0.5705, 0.01178, 0.5705, 0.01178, 0.5705, 0.01177, 0.5705, 0.01175, 0.5705, 0.01177, 0.5705, 0.01177, 0.5705, 0.01175, 0.5705, 0.8174, 0.7394, 0.8174, 0.7394, 0.8175, 0.7394, 0.8175, 0.7394, 0.01177, 0.5705, 0.01175, 0.5705, 0.01175, 0.5705, 0.01177, 0.5705, 0.01175, 0.5705, 0.01175, 0.5705, 0.01174, 0.5705, 0.01174, 0.5705, 0.01178, 0.5705, 0.01178, 0.5705, 0.01177, 0.5705, 0.01177, 0.5705, 0.01175, 0.5705, 0.01177, 0.5705, 0.01177, 0.5705, 0.01175, 0.5705, 0.8174, 0.7394, 0.8174, 0.7394, 0.8175, 0.7394, 0.8175, 0.7394, 0.01177, 0.5705, 0.01175, 0.5705, 0.01175, 0.5705, 0.01177, 0.5705, 0.01175, 0.5705, 0.01175, 0.5705, 0.01174, 0.5705, 0.01174, 0.5705, 0.01178, 0.5705, 0.01178, 0.5705, 0.01177, 0.5705, 0.01177, 0.5705, 0.01175, 0.5705, 0.01177, 0.5705, 0.01177, 0.5705, 0.01175, 0.5705, 0.8174, 0.7394, 0.8174, 0.7394, 0.8175, 0.7394, 0.8175, 0.7394, 0.01177, 0.5705, 0.01175, 0.5705, 0.01175, 0.5705, 0.01177, 0.5705, 0.01175, 0.5705, 0.01175, 0.5705, 0.01174, 0.5705, 0.01174, 0.5705, 0.01178, 0.5705, 0.01178, 0.5705, 0.01177, 0.5705, 0.01177, 0.5705, 0.01177, 0.5705, 0.01177, 0.5705, 0.01175, 0.5705, 0.01175, 0.5705, 0.01175, 0.5705, 0.01175, 0.5705, 0.01177, 0.5705, 0.01177, 0.5705, 0.8174, 0.7395, 0.8174, 0.7395, 0.8175, 0.7394, 0.8175, 0.7394, 0.01174, 0.5705, 0.01174, 0.5705, 0.01175, 0.5705, 0.01175, 0.5705, 0.01177, 0.5705, 0.01177, 0.5705, 0.01178, 0.5705, 0.01178, 0.5705, 0.01177, 0.5705, 0.01177, 0.5705, 0.01175, 0.5705, 0.01175, 0.5705, 0.01175, 0.5705, 0.01175, 0.5705, 0.01177, 0.5705, 0.01177, 0.5705, 0.8174, 0.7395, 0.8174, 0.7395, 0.8175, 0.7394, 0.8175, 0.7394, 0.01174, 0.5705, 0.01174, 0.5705, 0.01175, 0.5705, 0.01175, 0.5705, 0.01177, 0.5705, 0.01177, 0.5705, 0.01178, 0.5705, 0.01178, 0.5705, 0.01177, 0.5705, 0.01177, 0.5705, 0.01175, 0.5705, 0.01175, 0.5705, 0.01175, 0.5705, 0.01175, 0.5705, 0.01177, 0.5705, 0.01177, 0.5705, 0.8174, 0.7395, 0.8174, 0.7395, 0.8175, 0.7394, 0.8175, 0.7394, 0.01174, 0.5705, 0.01174, 0.5705, 0.01175, 0.5705, 0.01175, 0.5705, 0.01177, 0.5705, 0.01177, 0.5705, 0.01178, 0.5705, 0.01178, 0.5705, 0.01175, 0.5705, 0.01177, 0.5705, 0.01177, 0.5705, 0.01175, 0.5705, 0.8174, 0.7394, 0.8174, 0.7394, 0.8175, 0.7394, 0.8175, 0.7394, 0.01177, 0.5705, 0.01175, 0.5705, 0.01175, 0.5705, 0.01177, 0.5705, 0.01175, 0.5705, 0.01175, 0.5705, 0.01174, 0.5705, 0.01174, 0.5705, 0.01178, 0.5705, 0.01178, 0.5705, 0.01177, 0.5705, 0.01177, 0.5705, 0.01175, 0.5705, 0.01177, 0.5705, 0.01177, 0.5705, 0.01175, 0.5705, 0.8174, 0.7394, 0.8174, 0.7394, 0.8175, 0.7394, 0.8175, 0.7394, 0.01177, 0.5705, 0.01175, 0.5705, 0.01175, 0.5705, 0.01177, 0.5705, 0.01175, 0.5705, 0.01175, 0.5705, 0.01174, 0.5705, 0.01174, 0.5705, 0.01178, 0.5705, 0.01178, 0.5705, 0.01177, 0.5705, 0.01177, 0.5705, 0.01175, 0.5705, 0.01177, 0.5705, 0.01177, 0.5705, 0.01175, 0.5705, 0.8174, 0.7394, 0.8174, 0.7394, 0.8175, 0.7394, 0.8175, 0.7394, 0.01177, 0.5705, 0.01175, 0.5705, 0.01175, 0.5705, 0.01177, 0.5705, 0.01175, 0.5705, 0.01175, 0.5705, 0.01174, 0.5705, 0.01174, 0.5705, 0.01178, 0.5705, 0.01177, 0.5705, 0.01177, 0.5705, 0.01178, 0.5705, 0.01177, 0.5705, 0.01177, 0.5705, 0.01175, 0.5705, 0.01175, 0.5705, 0.01175, 0.5705, 0.01175, 0.5705, 0.01177, 0.5705, 0.01177, 0.5705, 0.8174, 0.7395, 0.8174, 0.7395, 0.8175, 0.7394, 0.8175, 0.7394, 0.01174, 0.5705, 0.01174, 0.5705, 0.01175, 0.5705, 0.01175, 0.5705, 0.01177, 0.5705, 0.01177, 0.5705, 0.01178, 0.5705, 0.01178, 0.5705, 0.01177, 0.5705, 0.01177, 0.5705, 0.01175, 0.5705, 0.01175, 0.5705, 0.01175, 0.5705, 0.01175, 0.5705, 0.01177, 0.5705, 0.01177, 0.5705, 0.8174, 0.7395, 0.8174, 0.7395, 0.8175, 0.7394, 0.8175, 0.7394, 0.01174, 0.5705, 0.01174, 0.5705, 0.01175, 0.5705, 0.01175, 0.5705, 0.01177, 0.5705, 0.01177, 0.5705, 0.01178, 0.5705, 0.01178, 0.5705, 0.01177, 0.5705, 0.01177, 0.5705, 0.01175, 0.5705, 0.01175, 0.5705, 0.01175, 0.5705, 0.01175, 0.5705, 0.01177, 0.5705, 0.01177, 0.5705, 0.8174, 0.7395, 0.8174, 0.7395, 0.8175, 0.7394, 0.8175, 0.7394, 0.01174, 0.5705, 0.01174, 0.5705, 0.01175, 0.5705, 0.01175, 0.5705, 0.01177, 0.5705, 0.01177, 0.5705, 0.01178, 0.5705, 0.01178, 0.5705, 0.6246, 0.9926, 0.625, 0.9926, 0.625, 0.993, 0.6246, 0.993, 0.6246, 0.993, 0.625, 0.993, 0.625, 0.9934, 0.6246, 0.9934, 0.6246, 0.9934, 0.625, 0.9934, 0.625, 0.9938, 0.6246, 0.9938, 0.6246, 0.9938, 0.625, 0.9938, 0.625, 0.9942, 0.6246, 0.9942, 0.625, 0.9934, 0.6254, 0.9934, 0.6254, 0.9938, 0.625, 0.9938, 0.6246, 0.9926, 0.625, 0.9926, 0.625, 0.993, 0.6246, 0.993, 0.6246, 0.993, 0.625, 0.993, 0.625, 0.9934, 0.6246, 0.9934, 0.6246, 0.9934, 0.625, 0.9934, 0.625, 0.9938, 0.6246, 0.9938, 0.6246, 0.9938, 0.625, 0.9938, 0.625, 0.9942, 0.6246, 0.9942, 0.625, 0.9934, 0.6254, 0.9934, 0.6254, 0.9938, 0.625, 0.9938, 0.6246, 0.9926, 0.625, 0.9926, 0.625, 0.993, 0.6246, 0.993, 0.6246, 0.993, 0.625, 0.993, 0.625, 0.9934, 0.6246, 0.9934, 0.6246, 0.9934, 0.625, 0.9934, 0.625, 0.9938, 0.6246, 0.9938, 0.6246, 0.9938, 0.625, 0.9938, 0.625, 0.9942, 0.6246, 0.9942, 0.625, 0.9934, 0.6254, 0.9934, 0.6254, 0.9938, 0.625, 0.9938, 0.6246, 0.9926, 0.625, 0.9926, 0.625, 0.993, 0.6246, 0.993, 0.6246, 0.993, 0.625, 0.993, 0.625, 0.9934, 0.6246, 0.9934, 0.6246, 0.9934, 0.625, 0.9934, 0.625, 0.9938, 0.6246, 0.9938, 0.6246, 0.9938, 0.625, 0.9938, 0.625, 0.9942, 0.6246, 0.9942, 0.625, 0.9934, 0.6254, 0.9934, 0.6254, 0.9938, 0.625, 0.9938, 0.6246, 0.9926, 0.625, 0.9926, 0.625, 0.993, 0.6246, 0.993, 0.6246, 0.993, 0.625, 0.993, 0.625, 0.9934, 0.6246, 0.9934, 0.6246, 0.9934, 0.625, 0.9934, 0.625, 0.9938, 0.6246, 0.9938, 0.6246, 0.9938, 0.625, 0.9938, 0.625, 0.9942, 0.6246, 0.9942, 0.625, 0.9934, 0.6254, 0.9934, 0.6254, 0.9938, 0.625, 0.9938])
me_cube_185.materials.append(mat_texture)
me_cube_185.update()

# ---- objects
ob_building_3_extra__brown = bpy.data.objects.new('Building_3_Extra (Brown)', me_cube_185)

# ---- transforms, parenting, visibility, modifiers, constraints
ob_building_3_extra__brown.location = (0.0, 0.0, 4.657e-10)
ob_building_3_extra__brown.scale = (0.7565, 0.7565, 0.7565)

# ---- collection membership
col_collection.objects.link(ob_building_3_extra__brown)

# ---- scene / render settings (as saved in the file)
scene.frame_start = 1; scene.frame_end = 250; scene.frame_set(1)
scene.render.engine = 'BLENDER_EEVEE_NEXT'
scene.cycles.sampling_pattern = 'TABULATED_SOBOL'
scene.cycles.use_light_tree = False
scene.view_settings.view_transform = 'Filmic'
bpy.context.view_layer.update()

# ---- added for rendering (the .blend has no active camera and no usable light): camera, sun
cam_auto = bpy.data.cameras.new('AutoCamera')
cam_auto.lens = 50.0
cam_auto.sensor_width = 36.0
cam_auto.clip_end = 1000.0
ob_auto_camera = bpy.data.objects.new('AutoCamera', cam_auto)
scene.collection.objects.link(ob_auto_camera)
ob_auto_camera.location = (2.61846, -3.14211, 2.94492)
ob_auto_camera.rotation_euler = (1.09748, -7.21219e-08, 0.694738)
scene.camera = ob_auto_camera
light_auto_sun = bpy.data.lights.new('AutoSun', 'SUN')
light_auto_sun.energy = 3.0
light_auto_sun.angle = 0.0523599
ob_auto_sun = bpy.data.objects.new('AutoSun', light_auto_sun)
scene.collection.objects.link(ob_auto_sun)
ob_auto_sun.rotation_euler = (0.872665, 0.174533, 0.523599)
bpy.context.view_layer.update()
